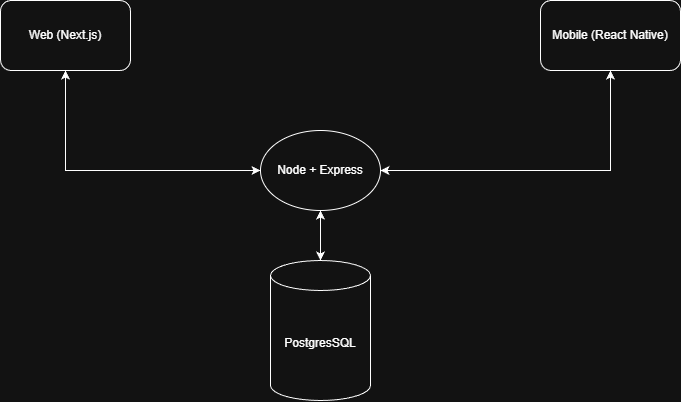

The diagram above was exported from draw.io. Its source (the exported page's mxGraphModel, read from the mxfile embedded in the PNG):
<mxGraphModel dx="1068" dy="473" grid="1" gridSize="10" guides="1" tooltips="1" connect="1" arrows="1" fold="1" page="1" pageScale="1" pageWidth="850" pageHeight="1100" math="0" shadow="0">
  <root>
    <mxCell id="0" />
    <mxCell id="1" parent="0" />
    <mxCell id="ydVeYAb3feq24nj4TiYi-22" edge="1" parent="1" source="ydVeYAb3feq24nj4TiYi-1" style="edgeStyle=orthogonalEdgeStyle;rounded=0;orthogonalLoop=1;jettySize=auto;html=1;exitX=0.5;exitY=1;exitDx=0;exitDy=0;entryX=0;entryY=0.5;entryDx=0;entryDy=0;" target="ydVeYAb3feq24nj4TiYi-14">
      <mxGeometry relative="1" as="geometry" />
    </mxCell>
    <mxCell id="ydVeYAb3feq24nj4TiYi-1" parent="1" style="rounded=1;whiteSpace=wrap;html=1;" value="Web (Next.js)" vertex="1">
      <mxGeometry height="70" width="130" x="80" y="130" as="geometry" />
    </mxCell>
    <mxCell id="ydVeYAb3feq24nj4TiYi-23" edge="1" parent="1" source="ydVeYAb3feq24nj4TiYi-3" style="edgeStyle=orthogonalEdgeStyle;rounded=0;orthogonalLoop=1;jettySize=auto;html=1;exitX=0.5;exitY=1;exitDx=0;exitDy=0;entryX=1;entryY=0.5;entryDx=0;entryDy=0;" target="ydVeYAb3feq24nj4TiYi-14">
      <mxGeometry relative="1" as="geometry" />
    </mxCell>
    <mxCell id="ydVeYAb3feq24nj4TiYi-3" parent="1" style="rounded=1;whiteSpace=wrap;html=1;" value="Mobile (React Native)" vertex="1">
      <mxGeometry height="70" width="140" x="620" y="130" as="geometry" />
    </mxCell>
    <mxCell id="ydVeYAb3feq24nj4TiYi-26" edge="1" parent="1" source="ydVeYAb3feq24nj4TiYi-11" style="edgeStyle=orthogonalEdgeStyle;rounded=0;orthogonalLoop=1;jettySize=auto;html=1;exitX=0.5;exitY=0;exitDx=0;exitDy=0;exitPerimeter=0;entryX=0.5;entryY=1;entryDx=0;entryDy=0;" target="ydVeYAb3feq24nj4TiYi-14">
      <mxGeometry relative="1" as="geometry" />
    </mxCell>
    <mxCell id="ydVeYAb3feq24nj4TiYi-11" parent="1" style="shape=cylinder3;whiteSpace=wrap;html=1;boundedLbl=1;backgroundOutline=1;size=15;" value="PostgresSQL" vertex="1">
      <mxGeometry height="140" width="100" x="350" y="390" as="geometry" />
    </mxCell>
    <mxCell id="ydVeYAb3feq24nj4TiYi-16" edge="1" parent="1" source="ydVeYAb3feq24nj4TiYi-14" style="edgeStyle=orthogonalEdgeStyle;rounded=0;orthogonalLoop=1;jettySize=auto;html=1;" target="ydVeYAb3feq24nj4TiYi-11" value="">
      <mxGeometry relative="1" as="geometry" />
    </mxCell>
    <mxCell id="ydVeYAb3feq24nj4TiYi-24" edge="1" parent="1" source="ydVeYAb3feq24nj4TiYi-14" style="edgeStyle=orthogonalEdgeStyle;rounded=0;orthogonalLoop=1;jettySize=auto;html=1;exitX=1;exitY=0.5;exitDx=0;exitDy=0;entryX=0.5;entryY=1;entryDx=0;entryDy=0;" target="ydVeYAb3feq24nj4TiYi-3">
      <mxGeometry relative="1" as="geometry" />
    </mxCell>
    <mxCell id="ydVeYAb3feq24nj4TiYi-25" edge="1" parent="1" source="ydVeYAb3feq24nj4TiYi-14" style="edgeStyle=orthogonalEdgeStyle;rounded=0;orthogonalLoop=1;jettySize=auto;html=1;exitX=0;exitY=0.5;exitDx=0;exitDy=0;entryX=0.5;entryY=1;entryDx=0;entryDy=0;" target="ydVeYAb3feq24nj4TiYi-1">
      <mxGeometry relative="1" as="geometry" />
    </mxCell>
    <mxCell id="ydVeYAb3feq24nj4TiYi-14" parent="1" style="ellipse;whiteSpace=wrap;html=1;" value="Node + Express" vertex="1">
      <mxGeometry height="80" width="120" x="340" y="260" as="geometry" />
    </mxCell>
  </root>
</mxGraphModel>